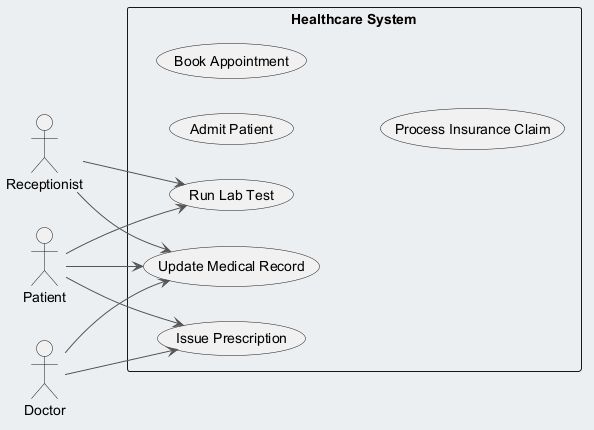

The diagram above was rendered by PlantUML. Its source (embedded in the PNG):
@startuml
skinparam backgroundColor #ECEFF1
skinparam classBackgroundColor #FFFFFF
skinparam classBorderColor #455A64
skinparam ArrowColor #555555
left to right direction
actor "Receptionist" as Receptionist
actor "Patient" as Patient
actor "Doctor" as Doctor
rectangle "Healthcare System" {
  usecase "Admit Patient" as UC_AdmitPatient
  usecase "Book Appointment" as UC_BookAppointment
  usecase "Run Lab Test" as UC_RunLabTest
  usecase "Issue Prescription" as UC_IssuePrescription
  usecase "Process Insurance Claim" as UC_ProcessInsuranceClaim
  usecase "Update Medical Record" as UC_UpdateMedicalRecord
}
Receptionist --> UC_RunLabTest
Receptionist --> UC_UpdateMedicalRecord
Patient --> UC_UpdateMedicalRecord
Patient --> UC_RunLabTest
Patient --> UC_IssuePrescription
Doctor --> UC_UpdateMedicalRecord
Doctor --> UC_IssuePrescription
@enduml